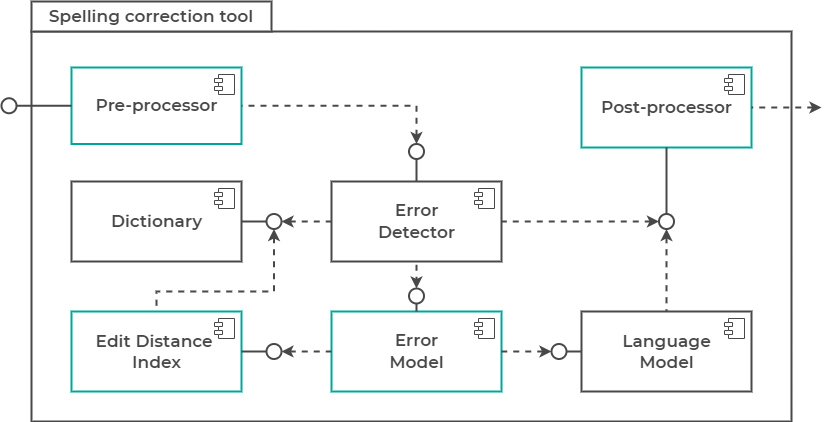

The diagram above was exported from draw.io. Its source (the exported page's mxGraphModel, read from the mxfile embedded in the PNG):
<mxGraphModel dx="2599" dy="537" grid="1" gridSize="10" guides="1" tooltips="1" connect="1" arrows="1" fold="1" page="1" pageScale="1" pageWidth="827" pageHeight="1169" math="0" shadow="0">
  <root>
    <mxCell id="0" />
    <mxCell id="1" parent="0" />
    <mxCell id="WPqHeAIB-nKl-p0_2O8t-15" value="" style="rounded=0;whiteSpace=wrap;html=1;strokeWidth=2;strokeColor=#484848;" parent="1" vertex="1">
      <mxGeometry x="-1110" y="510" width="760" height="390" as="geometry" />
    </mxCell>
    <mxCell id="WPqHeAIB-nKl-p0_2O8t-16" value="&lt;font color=&quot;#484848&quot; face=&quot;montserrat semibold&quot;&gt;&lt;span style=&quot;font-size: 17px&quot;&gt;Post-processor&lt;/span&gt;&lt;/font&gt;" style="html=1;dropTarget=0;strokeWidth=2;strokeColor=#00A699;" parent="1" vertex="1">
      <mxGeometry x="-560" y="546" width="170" height="80" as="geometry" />
    </mxCell>
    <mxCell id="WPqHeAIB-nKl-p0_2O8t-17" value="" style="shape=module;jettyWidth=8;jettyHeight=4;strokeColor=#484848;" parent="WPqHeAIB-nKl-p0_2O8t-16" vertex="1">
      <mxGeometry x="1" width="20" height="20" relative="1" as="geometry">
        <mxPoint x="-27" y="7" as="offset" />
      </mxGeometry>
    </mxCell>
    <mxCell id="WPqHeAIB-nKl-p0_2O8t-22" value="&lt;font style=&quot;font-size: 17px&quot;&gt;&lt;span style=&quot;color: rgb(72 , 72 , 72) ; font-family: &amp;#34;montserrat semibold&amp;#34;&quot;&gt;Error&lt;br&gt;&lt;/span&gt;&lt;span style=&quot;color: rgb(72 , 72 , 72) ; font-family: &amp;#34;montserrat semibold&amp;#34;&quot;&gt;Model&lt;/span&gt;&lt;/font&gt;" style="html=1;dropTarget=0;strokeWidth=2;strokeColor=#00A699;" parent="1" vertex="1">
      <mxGeometry x="-810" y="790" width="170" height="80" as="geometry" />
    </mxCell>
    <mxCell id="WPqHeAIB-nKl-p0_2O8t-23" value="" style="shape=module;jettyWidth=8;jettyHeight=4;strokeColor=#484848;" parent="WPqHeAIB-nKl-p0_2O8t-22" vertex="1">
      <mxGeometry x="1" width="20" height="20" relative="1" as="geometry">
        <mxPoint x="-27" y="7" as="offset" />
      </mxGeometry>
    </mxCell>
    <mxCell id="WPqHeAIB-nKl-p0_2O8t-37" value="&lt;font color=&quot;#484848&quot; face=&quot;Montserrat Semibold&quot;&gt;&lt;span style=&quot;font-size: 17px&quot;&gt;Spelling correction tool&lt;/span&gt;&lt;/font&gt;" style="rounded=0;whiteSpace=wrap;html=1;strokeColor=#484848;strokeWidth=2;" parent="1" vertex="1">
      <mxGeometry x="-1110" y="480" width="240" height="30" as="geometry" />
    </mxCell>
    <mxCell id="WPqHeAIB-nKl-p0_2O8t-39" value="&lt;font color=&quot;#484848&quot; face=&quot;montserrat semibold&quot; style=&quot;font-size: 17px&quot;&gt;Pre-processor&lt;/font&gt;" style="html=1;dropTarget=0;strokeWidth=2;strokeColor=#00A699;" parent="1" vertex="1">
      <mxGeometry x="-1070" y="546" width="170" height="76.5" as="geometry" />
    </mxCell>
    <mxCell id="WPqHeAIB-nKl-p0_2O8t-40" value="" style="shape=module;jettyWidth=8;jettyHeight=4;strokeColor=#484848;" parent="WPqHeAIB-nKl-p0_2O8t-39" vertex="1">
      <mxGeometry x="1" width="20" height="20" relative="1" as="geometry">
        <mxPoint x="-27" y="7" as="offset" />
      </mxGeometry>
    </mxCell>
    <mxCell id="WPqHeAIB-nKl-p0_2O8t-43" value="&lt;font color=&quot;#484848&quot; face=&quot;montserrat semibold&quot; style=&quot;font-size: 17px&quot;&gt;Language&lt;br&gt;Model&lt;/font&gt;" style="html=1;dropTarget=0;strokeWidth=2;strokeColor=#484848;" parent="1" vertex="1">
      <mxGeometry x="-560" y="790" width="170" height="80" as="geometry" />
    </mxCell>
    <mxCell id="WPqHeAIB-nKl-p0_2O8t-44" value="" style="shape=module;jettyWidth=8;jettyHeight=4;strokeColor=#484848;" parent="WPqHeAIB-nKl-p0_2O8t-43" vertex="1">
      <mxGeometry x="1" width="20" height="20" relative="1" as="geometry">
        <mxPoint x="-27" y="7" as="offset" />
      </mxGeometry>
    </mxCell>
    <mxCell id="WPqHeAIB-nKl-p0_2O8t-62" value="" style="ellipse;whiteSpace=wrap;html=1;aspect=fixed;strokeColor=#484848;strokeWidth=2;" parent="1" vertex="1">
      <mxGeometry x="-1140" y="576.75" width="15" height="15" as="geometry" />
    </mxCell>
    <mxCell id="WPqHeAIB-nKl-p0_2O8t-63" style="edgeStyle=orthogonalEdgeStyle;rounded=0;orthogonalLoop=1;jettySize=auto;html=1;startArrow=none;startFill=0;endArrow=none;endFill=0;strokeColor=#484848;strokeWidth=2;exitX=1;exitY=0.5;exitDx=0;exitDy=0;entryX=0;entryY=0.5;entryDx=0;entryDy=0;" parent="1" source="WPqHeAIB-nKl-p0_2O8t-62" target="WPqHeAIB-nKl-p0_2O8t-39" edge="1">
      <mxGeometry relative="1" as="geometry">
        <mxPoint x="-1170" y="540" as="sourcePoint" />
        <mxPoint x="-1350" y="350" as="targetPoint" />
        <Array as="points">
          <mxPoint x="-1080" y="584" />
          <mxPoint x="-1080" y="584" />
        </Array>
      </mxGeometry>
    </mxCell>
    <mxCell id="WPqHeAIB-nKl-p0_2O8t-65" value="" style="ellipse;whiteSpace=wrap;html=1;aspect=fixed;strokeColor=#484848;strokeWidth=2;" parent="1" vertex="1">
      <mxGeometry x="-732.5" y="767" width="15" height="15" as="geometry" />
    </mxCell>
    <mxCell id="WPqHeAIB-nKl-p0_2O8t-66" value="" style="ellipse;whiteSpace=wrap;html=1;aspect=fixed;strokeColor=#484848;strokeWidth=2;" parent="1" vertex="1">
      <mxGeometry x="-590" y="822.5" width="15" height="15" as="geometry" />
    </mxCell>
    <mxCell id="WPqHeAIB-nKl-p0_2O8t-67" style="edgeStyle=orthogonalEdgeStyle;rounded=0;orthogonalLoop=1;jettySize=auto;html=1;startArrow=none;startFill=0;endArrow=none;endFill=0;strokeColor=#484848;strokeWidth=2;exitX=0.5;exitY=1;exitDx=0;exitDy=0;entryX=0.5;entryY=0;entryDx=0;entryDy=0;" parent="1" source="WPqHeAIB-nKl-p0_2O8t-65" target="WPqHeAIB-nKl-p0_2O8t-22" edge="1">
      <mxGeometry relative="1" as="geometry">
        <mxPoint x="-870" y="599.71" as="sourcePoint" />
        <mxPoint x="-805" y="599.71" as="targetPoint" />
        <Array as="points">
          <mxPoint x="-725" y="790" />
          <mxPoint x="-725" y="790" />
        </Array>
      </mxGeometry>
    </mxCell>
    <mxCell id="WPqHeAIB-nKl-p0_2O8t-68" style="edgeStyle=orthogonalEdgeStyle;rounded=0;orthogonalLoop=1;jettySize=auto;html=1;startArrow=none;startFill=0;endArrow=none;endFill=0;strokeColor=#484848;strokeWidth=2;exitX=1;exitY=0.5;exitDx=0;exitDy=0;entryX=0;entryY=0.5;entryDx=0;entryDy=0;" parent="1" source="WPqHeAIB-nKl-p0_2O8t-66" target="WPqHeAIB-nKl-p0_2O8t-43" edge="1">
      <mxGeometry relative="1" as="geometry">
        <mxPoint x="-847.4999999999999" y="553.5" as="sourcePoint" />
        <mxPoint x="-847.4999999999999" y="610" as="targetPoint" />
        <Array as="points">
          <mxPoint x="-575" y="830" />
          <mxPoint x="-575" y="830" />
        </Array>
      </mxGeometry>
    </mxCell>
    <mxCell id="WPqHeAIB-nKl-p0_2O8t-69" value="" style="ellipse;whiteSpace=wrap;html=1;aspect=fixed;strokeColor=#484848;strokeWidth=2;" parent="1" vertex="1">
      <mxGeometry x="-482.5" y="692.5" width="15" height="15" as="geometry" />
    </mxCell>
    <mxCell id="WPqHeAIB-nKl-p0_2O8t-71" style="edgeStyle=orthogonalEdgeStyle;rounded=0;orthogonalLoop=1;jettySize=auto;html=1;startArrow=none;startFill=0;endArrow=none;endFill=0;strokeColor=#484848;strokeWidth=2;entryX=0.5;entryY=1;entryDx=0;entryDy=0;exitX=0.5;exitY=0;exitDx=0;exitDy=0;" parent="1" source="WPqHeAIB-nKl-p0_2O8t-69" target="WPqHeAIB-nKl-p0_2O8t-16" edge="1">
      <mxGeometry relative="1" as="geometry">
        <mxPoint x="-742" y="740" as="sourcePoint" />
        <mxPoint x="-847.5" y="680" as="targetPoint" />
        <Array as="points">
          <mxPoint x="-475" y="670" />
          <mxPoint x="-475" y="670" />
        </Array>
      </mxGeometry>
    </mxCell>
    <mxCell id="WPqHeAIB-nKl-p0_2O8t-72" style="edgeStyle=orthogonalEdgeStyle;rounded=0;orthogonalLoop=1;jettySize=auto;html=1;endArrow=none;endFill=0;strokeWidth=2;strokeColor=#484848;dashed=1;startArrow=classic;startFill=1;entryX=1;entryY=0.5;entryDx=0;entryDy=0;exitX=0.5;exitY=0;exitDx=0;exitDy=0;" parent="1" source="sDqQ4_i53VNcSWUXyFaf-4" target="WPqHeAIB-nKl-p0_2O8t-39" edge="1">
      <mxGeometry relative="1" as="geometry">
        <mxPoint x="-830" y="470" as="sourcePoint" />
        <mxPoint x="-797.5" y="469.9074999999997" as="targetPoint" />
        <Array as="points" />
      </mxGeometry>
    </mxCell>
    <mxCell id="WPqHeAIB-nKl-p0_2O8t-74" style="edgeStyle=orthogonalEdgeStyle;rounded=0;orthogonalLoop=1;jettySize=auto;html=1;endArrow=none;endFill=0;strokeWidth=2;strokeColor=#484848;dashed=1;startArrow=classic;startFill=1;entryX=0.5;entryY=0;entryDx=0;entryDy=0;exitX=0.5;exitY=1;exitDx=0;exitDy=0;" parent="1" source="WPqHeAIB-nKl-p0_2O8t-69" target="WPqHeAIB-nKl-p0_2O8t-43" edge="1">
      <mxGeometry relative="1" as="geometry">
        <mxPoint x="-525" y="574.75" as="sourcePoint" />
        <mxPoint x="-560" y="573" as="targetPoint" />
        <Array as="points">
          <mxPoint x="-475" y="720" />
          <mxPoint x="-475" y="720" />
        </Array>
      </mxGeometry>
    </mxCell>
    <mxCell id="WPqHeAIB-nKl-p0_2O8t-75" style="edgeStyle=orthogonalEdgeStyle;rounded=0;orthogonalLoop=1;jettySize=auto;html=1;endArrow=none;endFill=0;strokeWidth=2;strokeColor=#484848;dashed=1;startArrow=classic;startFill=1;entryX=1;entryY=0.5;entryDx=0;entryDy=0;" parent="1" target="WPqHeAIB-nKl-p0_2O8t-16" edge="1">
      <mxGeometry relative="1" as="geometry">
        <mxPoint x="-320" y="586" as="sourcePoint" />
        <mxPoint x="-550" y="596" as="targetPoint" />
        <Array as="points">
          <mxPoint x="-360" y="586" />
          <mxPoint x="-360" y="586" />
        </Array>
      </mxGeometry>
    </mxCell>
    <mxCell id="sDqQ4_i53VNcSWUXyFaf-3" style="edgeStyle=orthogonalEdgeStyle;rounded=0;orthogonalLoop=1;jettySize=auto;html=1;startArrow=none;startFill=0;endArrow=none;endFill=0;strokeColor=#484848;strokeWidth=2;exitX=0.5;exitY=1;exitDx=0;exitDy=0;entryX=0.5;entryY=0;entryDx=0;entryDy=0;" parent="1" source="sDqQ4_i53VNcSWUXyFaf-4" target="sDqQ4_i53VNcSWUXyFaf-1" edge="1">
      <mxGeometry relative="1" as="geometry">
        <mxPoint x="-975" y="685" as="sourcePoint" />
        <mxPoint x="-980" y="820" as="targetPoint" />
        <Array as="points">
          <mxPoint x="-725" y="680" />
          <mxPoint x="-725" y="680" />
        </Array>
      </mxGeometry>
    </mxCell>
    <mxCell id="sDqQ4_i53VNcSWUXyFaf-4" value="" style="ellipse;whiteSpace=wrap;html=1;aspect=fixed;strokeColor=#484848;strokeWidth=2;" parent="1" vertex="1">
      <mxGeometry x="-732.5" y="622.5" width="15" height="15" as="geometry" />
    </mxCell>
    <mxCell id="sDqQ4_i53VNcSWUXyFaf-1" value="&lt;font style=&quot;font-size: 17px&quot;&gt;&lt;span style=&quot;color: rgb(72 , 72 , 72) ; font-family: &amp;#34;montserrat semibold&amp;#34;&quot;&gt;Error&lt;br&gt;&lt;/span&gt;&lt;font color=&quot;#484848&quot; face=&quot;montserrat semibold&quot;&gt;Detector&lt;/font&gt;&lt;br&gt;&lt;/font&gt;" style="html=1;dropTarget=0;strokeWidth=2;strokeColor=#484848;" parent="1" vertex="1">
      <mxGeometry x="-810" y="660" width="170" height="80" as="geometry" />
    </mxCell>
    <mxCell id="sDqQ4_i53VNcSWUXyFaf-2" value="" style="shape=module;jettyWidth=8;jettyHeight=4;strokeColor=#484848;" parent="sDqQ4_i53VNcSWUXyFaf-1" vertex="1">
      <mxGeometry x="1" width="20" height="20" relative="1" as="geometry">
        <mxPoint x="-27" y="7" as="offset" />
      </mxGeometry>
    </mxCell>
    <mxCell id="sDqQ4_i53VNcSWUXyFaf-5" value="" style="edgeStyle=orthogonalEdgeStyle;rounded=0;orthogonalLoop=1;jettySize=auto;html=1;endArrow=none;endFill=0;strokeWidth=2;strokeColor=#484848;dashed=1;startArrow=classic;startFill=1;entryX=1;entryY=0.5;entryDx=0;entryDy=0;exitX=0;exitY=0.5;exitDx=0;exitDy=0;" parent="1" source="WPqHeAIB-nKl-p0_2O8t-66" target="WPqHeAIB-nKl-p0_2O8t-22" edge="1">
      <mxGeometry relative="1" as="geometry">
        <mxPoint x="-772.5" y="543.5000000000001" as="sourcePoint" />
        <mxPoint x="-947.5" y="760" as="targetPoint" />
        <Array as="points">
          <mxPoint x="-630" y="830" />
          <mxPoint x="-630" y="830" />
        </Array>
      </mxGeometry>
    </mxCell>
    <mxCell id="sDqQ4_i53VNcSWUXyFaf-7" style="edgeStyle=orthogonalEdgeStyle;rounded=0;orthogonalLoop=1;jettySize=auto;html=1;endArrow=none;endFill=0;strokeWidth=2;strokeColor=#484848;dashed=1;startArrow=classic;startFill=1;entryX=0.5;entryY=1;entryDx=0;entryDy=0;exitX=0.5;exitY=0;exitDx=0;exitDy=0;" parent="1" source="WPqHeAIB-nKl-p0_2O8t-65" target="sDqQ4_i53VNcSWUXyFaf-1" edge="1">
      <mxGeometry relative="1" as="geometry">
        <mxPoint x="-975" y="639.9999999999999" as="sourcePoint" />
        <mxPoint x="-975" y="602.4999999999999" as="targetPoint" />
        <Array as="points">
          <mxPoint x="-725" y="760" />
          <mxPoint x="-725" y="760" />
        </Array>
      </mxGeometry>
    </mxCell>
    <mxCell id="vL3eTQ4pp4WK1Fbb5k3O-1" value="&lt;font color=&quot;#484848&quot; face=&quot;montserrat semibold&quot;&gt;&lt;span style=&quot;font-size: 17px&quot;&gt;Dictionary&lt;/span&gt;&lt;/font&gt;" style="html=1;dropTarget=0;strokeWidth=2;strokeColor=#484848;" parent="1" vertex="1">
      <mxGeometry x="-1070" y="660" width="170" height="80" as="geometry" />
    </mxCell>
    <mxCell id="vL3eTQ4pp4WK1Fbb5k3O-2" value="" style="shape=module;jettyWidth=8;jettyHeight=4;strokeColor=#484848;" parent="vL3eTQ4pp4WK1Fbb5k3O-1" vertex="1">
      <mxGeometry x="1" width="20" height="20" relative="1" as="geometry">
        <mxPoint x="-27" y="7" as="offset" />
      </mxGeometry>
    </mxCell>
    <mxCell id="vL3eTQ4pp4WK1Fbb5k3O-3" value="&lt;font color=&quot;#484848&quot; face=&quot;montserrat semibold&quot;&gt;&lt;span style=&quot;font-size: 17px&quot;&gt;Edit Distance &lt;br&gt;Index&lt;br&gt;&lt;/span&gt;&lt;/font&gt;" style="html=1;dropTarget=0;strokeWidth=2;strokeColor=#00A699;" parent="1" vertex="1">
      <mxGeometry x="-1070" y="790" width="170" height="80" as="geometry" />
    </mxCell>
    <mxCell id="vL3eTQ4pp4WK1Fbb5k3O-4" value="" style="shape=module;jettyWidth=8;jettyHeight=4;strokeColor=#484848;" parent="vL3eTQ4pp4WK1Fbb5k3O-3" vertex="1">
      <mxGeometry x="1" width="20" height="20" relative="1" as="geometry">
        <mxPoint x="-27" y="7" as="offset" />
      </mxGeometry>
    </mxCell>
    <mxCell id="vL3eTQ4pp4WK1Fbb5k3O-7" value="" style="ellipse;whiteSpace=wrap;html=1;aspect=fixed;strokeColor=#484848;strokeWidth=2;" parent="1" vertex="1">
      <mxGeometry x="-875" y="692.5" width="15" height="15" as="geometry" />
    </mxCell>
    <mxCell id="vL3eTQ4pp4WK1Fbb5k3O-8" style="edgeStyle=orthogonalEdgeStyle;rounded=0;orthogonalLoop=1;jettySize=auto;html=1;startArrow=none;startFill=0;endArrow=none;endFill=0;strokeColor=#484848;strokeWidth=2;entryX=1;entryY=0.5;entryDx=0;entryDy=0;exitX=0;exitY=0.5;exitDx=0;exitDy=0;" parent="1" source="vL3eTQ4pp4WK1Fbb5k3O-7" target="vL3eTQ4pp4WK1Fbb5k3O-1" edge="1">
      <mxGeometry relative="1" as="geometry">
        <mxPoint x="-732" y="702.5" as="sourcePoint" />
        <mxPoint x="-455" y="620.0000000000002" as="targetPoint" />
        <Array as="points" />
      </mxGeometry>
    </mxCell>
    <mxCell id="vL3eTQ4pp4WK1Fbb5k3O-10" style="edgeStyle=orthogonalEdgeStyle;rounded=0;orthogonalLoop=1;jettySize=auto;html=1;endArrow=none;endFill=0;strokeWidth=2;strokeColor=#484848;dashed=1;startArrow=classic;startFill=1;entryX=0;entryY=0.5;entryDx=0;entryDy=0;exitX=1;exitY=0.5;exitDx=0;exitDy=0;" parent="1" source="vL3eTQ4pp4WK1Fbb5k3O-7" target="sDqQ4_i53VNcSWUXyFaf-1" edge="1">
      <mxGeometry relative="1" as="geometry">
        <mxPoint x="-739.5000000000405" y="710" as="sourcePoint" />
        <mxPoint x="-890" y="710" as="targetPoint" />
        <Array as="points">
          <mxPoint x="-820" y="700" />
          <mxPoint x="-820" y="700" />
        </Array>
      </mxGeometry>
    </mxCell>
    <mxCell id="vL3eTQ4pp4WK1Fbb5k3O-11" value="" style="ellipse;whiteSpace=wrap;html=1;aspect=fixed;strokeColor=#484848;strokeWidth=2;" parent="1" vertex="1">
      <mxGeometry x="-875" y="822.5" width="15" height="15" as="geometry" />
    </mxCell>
    <mxCell id="vL3eTQ4pp4WK1Fbb5k3O-12" style="edgeStyle=orthogonalEdgeStyle;rounded=0;orthogonalLoop=1;jettySize=auto;html=1;startArrow=none;startFill=0;endArrow=none;endFill=0;strokeColor=#484848;strokeWidth=2;entryX=0;entryY=0.5;entryDx=0;entryDy=0;exitX=1;exitY=0.5;exitDx=0;exitDy=0;" parent="1" source="vL3eTQ4pp4WK1Fbb5k3O-3" target="vL3eTQ4pp4WK1Fbb5k3O-11" edge="1">
      <mxGeometry relative="1" as="geometry">
        <mxPoint x="-765" y="640" as="sourcePoint" />
        <mxPoint x="-765" y="610" as="targetPoint" />
        <Array as="points">
          <mxPoint x="-880" y="830" />
          <mxPoint x="-880" y="830" />
        </Array>
      </mxGeometry>
    </mxCell>
    <mxCell id="vL3eTQ4pp4WK1Fbb5k3O-13" value="" style="edgeStyle=orthogonalEdgeStyle;rounded=0;orthogonalLoop=1;jettySize=auto;html=1;endArrow=none;endFill=0;strokeWidth=2;strokeColor=#484848;dashed=1;startArrow=classic;startFill=1;entryX=0;entryY=0.5;entryDx=0;entryDy=0;exitX=1;exitY=0.5;exitDx=0;exitDy=0;" parent="1" source="vL3eTQ4pp4WK1Fbb5k3O-11" target="WPqHeAIB-nKl-p0_2O8t-22" edge="1">
      <mxGeometry relative="1" as="geometry">
        <mxPoint x="-739.4999999999868" y="840" as="sourcePoint" />
        <mxPoint x="-890" y="840" as="targetPoint" />
        <Array as="points">
          <mxPoint x="-850" y="830" />
          <mxPoint x="-850" y="830" />
        </Array>
      </mxGeometry>
    </mxCell>
    <mxCell id="vL3eTQ4pp4WK1Fbb5k3O-15" style="edgeStyle=orthogonalEdgeStyle;rounded=0;orthogonalLoop=1;jettySize=auto;html=1;endArrow=none;endFill=0;strokeWidth=2;strokeColor=#484848;dashed=1;startArrow=classic;startFill=1;entryX=1;entryY=0.5;entryDx=0;entryDy=0;exitX=0;exitY=0.5;exitDx=0;exitDy=0;" parent="1" source="WPqHeAIB-nKl-p0_2O8t-69" target="sDqQ4_i53VNcSWUXyFaf-1" edge="1">
      <mxGeometry relative="1" as="geometry">
        <mxPoint x="-454.9999999999998" y="717.5" as="sourcePoint" />
        <mxPoint x="-454.9999999999998" y="820" as="targetPoint" />
        <Array as="points" />
      </mxGeometry>
    </mxCell>
    <mxCell id="vL3eTQ4pp4WK1Fbb5k3O-17" value="" style="edgeStyle=orthogonalEdgeStyle;rounded=0;orthogonalLoop=1;jettySize=auto;html=1;endArrow=none;endFill=0;strokeWidth=2;strokeColor=#484848;dashed=1;startArrow=classic;startFill=1;entryX=0.5;entryY=0;entryDx=0;entryDy=0;exitX=0.5;exitY=1;exitDx=0;exitDy=0;" parent="1" source="vL3eTQ4pp4WK1Fbb5k3O-7" target="vL3eTQ4pp4WK1Fbb5k3O-3" edge="1">
      <mxGeometry relative="1" as="geometry">
        <mxPoint x="-850" y="860" as="sourcePoint" />
        <mxPoint x="-800" y="860" as="targetPoint" />
        <Array as="points">
          <mxPoint x="-868" y="770" />
          <mxPoint x="-985" y="770" />
        </Array>
      </mxGeometry>
    </mxCell>
  </root>
</mxGraphModel>